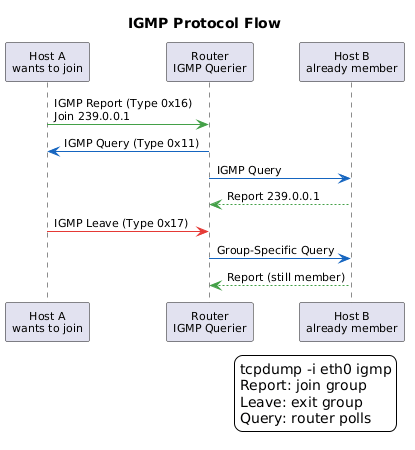

The diagram above was rendered by PlantUML. Its source (embedded in the PNG):
@startuml
skinparam backgroundColor white
skinparam defaultFontName Arial
skinparam defaultFontSize 11
skinparam shadowing false
title IGMP Protocol Flow

participant "Host A\nwants to join" as A
participant "Router\nIGMP Querier" as R
participant "Host B\nalready member" as B

A -[#43A047]> R : IGMP Report (Type 0x16)\nJoin 239.0.0.1
R -[#1565C0]> A : IGMP Query (Type 0x11)
R -[#1565C0]> B : IGMP Query
B -[#43A047]-> R : Report 239.0.0.1
A -[#E53935]> R : IGMP Leave (Type 0x17)
R -[#1565C0]> B : Group-Specific Query
B -[#43A047]-> R : Report (still member)

legend right
tcpdump -i eth0 igmp
Report: join group
Leave: exit group  
Query: router polls
endlegend
@enduml